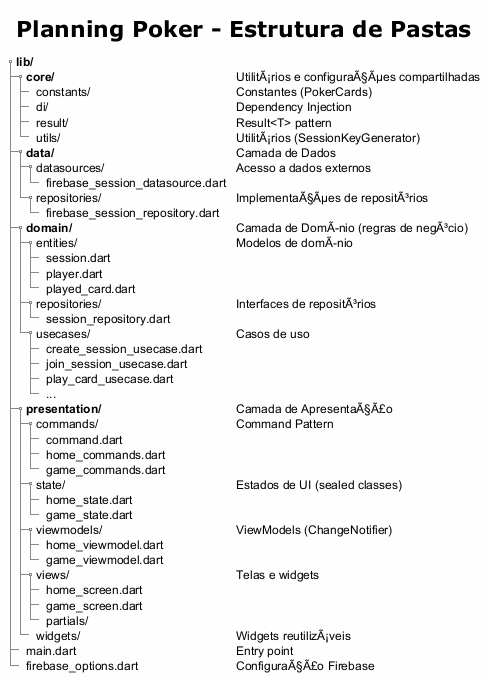

The diagram above was rendered by PlantUML. Its source (embedded in the PNG):
@startuml folder_structure

!theme plain
skinparam backgroundColor #FEFEFE

title Planning Poker - Estrutura de Pastas

salt
{
{T
+ **lib/**
++ **core/** | UtilitÃ¡rios e configuraÃ§Ãµes compartilhadas
+++ constants/ | Constantes (PokerCards)
+++ di/ | Dependency Injection
+++ result/ | Result<T> pattern
+++ utils/ | UtilitÃ¡rios (SessionKeyGenerator)
++ **data/** | Camada de Dados
+++ datasources/ | Acesso a dados externos
++++ firebase_session_datasource.dart
+++ repositories/ | ImplementaÃ§Ãµes de repositÃ³rios
++++ firebase_session_repository.dart
++ **domain/** | Camada de DomÃnio (regras de negÃ³cio)
+++ entities/ | Modelos de domÃnio
++++ session.dart
++++ player.dart
++++ played_card.dart
+++ repositories/ | Interfaces de repositÃ³rios
++++ session_repository.dart
+++ usecases/ | Casos de uso
++++ create_session_usecase.dart
++++ join_session_usecase.dart
++++ play_card_usecase.dart
++++ ...
++ **presentation/** | Camada de ApresentaÃ§Ã£o
+++ commands/ | Command Pattern
++++ command.dart
++++ home_commands.dart
++++ game_commands.dart
+++ state/ | Estados de UI (sealed classes)
++++ home_state.dart
++++ game_state.dart
+++ viewmodels/ | ViewModels (ChangeNotifier)
++++ home_viewmodel.dart
++++ game_viewmodel.dart
+++ views/ | Telas e widgets
++++ home_screen.dart
++++ game_screen.dart
++++ partials/
+++ widgets/ | Widgets reutilizÃ¡veis
++ main.dart | Entry point
++ firebase_options.dart | ConfiguraÃ§Ã£o Firebase
}
}

@enduml